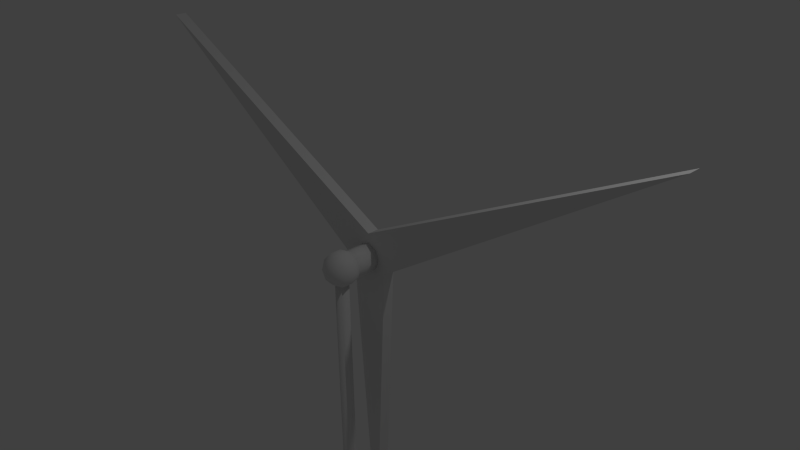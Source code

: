 # Source: Windmill.blend  (saved by Blender 2.78.0; exported with 4.5.12 LTS)
import bpy
from mathutils import Matrix  # noqa: F401  (used for matrix-valued properties, if any)

bpy.ops.wm.read_factory_settings(use_empty=True)
scene = bpy.context.scene
scene.name = 'Scene'

# ---- collections
col_collection_1 = bpy.data.collections.new('Collection 1'); scene.collection.children.link(col_collection_1)

# ---- materials (node trees are filled in below, after node groups)
mat_material = bpy.data.materials.new('Material')
mat_material.alpha_threshold = 0.0
mat_material.use_transparent_shadow = False
mat_material.roughness = 0.5
mat_material.line_color = (0.0, 0.0, 0.0, 1.0)

# ---- material node trees

# ---- world
world_world = bpy.data.worlds.new('World'); scene.world = world_world
world_world.color = (0.05088, 0.05088, 0.05088)
world_world.use_sun_shadow = False
world_world.sun_shadow_jitter_overblur = 0.0
world_world.cycles.sampling_method = 'NONE'
world_world.cycles.sample_map_resolution = 256

# ---- cameras
cam_camera = bpy.data.cameras.new('Camera')
cam_camera.clip_end = 100.0
cam_camera.lens = 35.0
cam_camera.sensor_width = 32.0
cam_camera.sensor_height = 18.0
cam_camera.ortho_scale = 7.314
cam_camera.dof.focus_distance = 0.0
cam_camera.dof.aperture_fstop = 128.0

# ---- lights
light_lamp = bpy.data.lights.new('Lamp', 'POINT')
light_lamp.transmission_factor = 0.0
light_lamp.cutoff_distance = 30.0
light_lamp.energy = 100.0
light_lamp.shadow_buffer_clip_start = 1.001
light_lamp.shadow_soft_size = 0.1
light_lamp.shadow_maximum_resolution = 0.006
light_lamp.use_absolute_resolution = True
light_lamp.cycles.use_multiple_importance_sampling = False

# ---- meshes
me_cylinder = bpy.data.meshes.new('Cylinder')
me_cylinder.from_pydata([(-3.64e-08, 0.1859, 0.0403), (-3.64e-08, 0.1859, 0.5403), (0.1314, 0.1314, 0.0403), (0.1314, 0.1314, 0.5403), (0.1859, 2.235e-08, 0.0403), (0.1859, 0.0, 0.5403), (0.1314, -0.1314, 0.0403), (0.1314, -0.1314, 0.5403), (-5.264e-08, -0.1859, 0.0403), (-5.264e-08, -0.1859, 0.5403), (-0.1314, -0.1314, 0.0403), (-0.1314, -0.1314, 0.5403), (-0.1859, 2.235e-08, 0.0403), (-0.1859, 5.96e-08, 0.5403), (-0.1314, 0.1314, 0.0403), (-0.1314, 0.1314, 0.5403), (-1.076e-09, -0.2417, 0.54), (0.1749, -0.1081, 0.667), (-0.06679, -0.1081, 0.7456), (-0.2161, -0.1081, 0.54), (-0.06679, -0.1081, 0.3344), (0.1749, -0.1081, 0.413), (0.06679, 0.1081, 0.7456), (-0.1749, 0.1081, 0.667), (-0.1749, 0.1081, 0.413), (0.06679, 0.1081, 0.3344), (0.2161, 0.1081, 0.54), (-1.076e-09, 0.2417, 0.54), (-0.03926, -0.2056, 0.6608), (0.1028, -0.2056, 0.6147), (0.06352, -0.127, 0.7355), (0.2056, -0.127, 0.54), (0.1028, -0.2056, 0.4653), (-0.127, -0.2056, 0.54), (-0.1663, -0.127, 0.6608), (-0.03926, -0.2056, 0.4192), (-0.1663, -0.127, 0.4192), (0.06352, -0.127, 0.3445), (0.2298, 0.0, 0.6147), (0.2298, 2.98e-08, 0.4653), (-1.076e-09, 5.96e-08, 0.7817), (0.142, 5.96e-08, 0.7355), (-0.2298, 0.0, 0.6147), (-0.142, 5.96e-08, 0.7355), (-0.142, 2.98e-08, 0.3445), (-0.2298, 2.98e-08, 0.4653), (0.142, 2.98e-08, 0.3445), (-1.076e-09, 0.0, 0.2983), (0.1663, 0.127, 0.6608), (-0.06352, 0.127, 0.7355), (-0.2056, 0.127, 0.54), (-0.06352, 0.127, 0.3445), (0.1663, 0.127, 0.4192), (0.03926, 0.2056, 0.6608), (0.127, 0.2056, 0.54), (-0.1028, 0.2056, 0.6147), (-0.1028, 0.2056, 0.4653), (0.03926, 0.2056, 0.4192), (-4.349e-08, 5.96e-06, 0.6313), (-4.349e-08, -3.633, 0.6313), (0.06434, 5.96e-06, 0.6046), (0.06434, -3.633, 0.6046), (0.091, 5.96e-06, 0.5403), (0.091, -3.633, 0.5403), (0.06434, 5.99e-06, 0.476), (0.06434, -3.633, 0.476), (-5.144e-08, 5.99e-06, 0.4493), (-5.144e-08, -3.633, 0.4493), (-0.06434, 5.99e-06, 0.476), (-0.06434, -3.633, 0.476), (-0.091, 5.96e-06, 0.5403), (-0.091, -3.633, 0.5403), (-0.06434, 5.96e-06, 0.6046), (-0.06434, -3.633, 0.6046), (0.1462, -3.936, 0.6865), (-3.096e-08, -3.936, 0.7471), (0.2068, -3.936, 0.5403), (0.1462, -3.936, 0.3941), (-4.904e-08, -3.936, 0.3335), (-0.1462, -3.936, 0.3941), (-0.2068, -3.936, 0.5403), (-0.1462, -3.936, 0.6865), (0.1462, -4.035, 0.6865), (-7.964e-08, -4.035, 0.7471), (0.2068, -4.035, 0.5403), (0.1462, -4.035, 0.3941), (-9.772e-08, -4.035, 0.3335), (-0.1462, -4.035, 0.3941), (-0.2068, -4.035, 0.5403), (-0.1462, -4.035, 0.6865)], [], [(0, 1, 3, 2), (2, 3, 5, 4), (4, 5, 7, 6), (6, 7, 9, 8), (8, 9, 11, 10), (10, 11, 13, 12), (3, 1, 15, 13, 11, 9, 7, 5), (12, 13, 15, 14), (14, 15, 1, 0), (0, 2, 4, 6, 8, 10, 12, 14), (16, 29, 28), (17, 29, 31), (16, 28, 33), (16, 33, 35), (16, 35, 32), (17, 31, 38), (18, 30, 40), (19, 34, 42), (20, 36, 44), (21, 37, 46), (17, 38, 41), (18, 40, 43), (19, 42, 45), (20, 44, 47), (21, 46, 39), (22, 48, 53), (23, 49, 55), (24, 50, 56), (25, 51, 57), (26, 52, 54), (54, 57, 27), (54, 52, 57), (52, 25, 57), (57, 56, 27), (57, 51, 56), (51, 24, 56), (56, 55, 27), (56, 50, 55), (50, 23, 55), (55, 53, 27), (55, 49, 53), (49, 22, 53), (53, 54, 27), (53, 48, 54), (48, 26, 54), (39, 52, 26), (39, 46, 52), (46, 25, 52), (47, 51, 25), (47, 44, 51), (44, 24, 51), (45, 50, 24), (45, 42, 50), (42, 23, 50), (43, 49, 23), (43, 40, 49), (40, 22, 49), (41, 48, 22), (41, 38, 48), (38, 26, 48), (46, 47, 25), (46, 37, 47), (37, 20, 47), (44, 45, 24), (44, 36, 45), (36, 19, 45), (42, 43, 23), (42, 34, 43), (34, 18, 43), (40, 41, 22), (40, 30, 41), (30, 17, 41), (38, 39, 26), (38, 31, 39), (31, 21, 39), (32, 37, 21), (32, 35, 37), (35, 20, 37), (35, 36, 20), (35, 33, 36), (33, 19, 36), (33, 34, 19), (33, 28, 34), (28, 18, 34), (31, 32, 21), (31, 29, 32), (29, 16, 32), (28, 30, 18), (28, 29, 30), (29, 17, 30), (58, 59, 61, 60), (60, 61, 63, 62), (62, 63, 65, 64), (64, 65, 67, 66), (66, 67, 69, 68), (68, 69, 71, 70), (69, 67, 78, 79), (70, 71, 73, 72), (72, 73, 59, 58), (58, 60, 62, 64, 66, 68, 70, 72), (76, 74, 82, 84), (59, 73, 81, 75), (61, 59, 75, 74), (65, 63, 76, 77), (71, 69, 79, 80), (67, 65, 77, 78), (73, 71, 80, 81), (63, 61, 74, 76), (82, 83, 89, 88, 87, 86, 85, 84), (81, 80, 88, 89), (79, 78, 86, 87), (77, 76, 84, 85), (74, 75, 83, 82), (75, 81, 89, 83), (80, 79, 87, 88), (78, 77, 85, 86)])
me_cylinder.polygons.foreach_set('use_smooth', [True] * 116)
me_cylinder.use_remesh_preserve_volume = False
me_cylinder.use_remesh_preserve_attributes = False
me_cylinder.use_mirror_vertex_groups = False
me_cylinder.update()
me_cube = bpy.data.meshes.new('Cube')
me_cube.from_pydata([(1.285e-07, 0.3255, -0.08137), (1.285e-07, 0.3255, 0.08137), (0.2819, -0.1627, -0.08137), (0.2819, -0.1627, 0.08137), (-0.2819, -0.1627, -0.08137), (-0.2819, -0.1627, 0.08137), (-8.851e-08, -4.834, -0.08137), (-8.851e-08, -4.834, 0.08137), (-4.186, 2.417, -0.08137), (-4.186, 2.417, 0.08137), (4.186, 2.417, -0.08137), (4.186, 2.417, 0.08137)], [], [(3, 1, 5), (0, 2, 4), (5, 4, 6, 7), (4, 2, 6), (2, 3, 7, 6), (4, 5, 9, 8), (3, 5, 7), (0, 4, 8), (1, 0, 8, 9), (3, 2, 10, 11), (0, 1, 11, 10), (2, 0, 10), (5, 1, 9), (1, 3, 11)])
me_cube.materials.append(mat_material)
me_cube.use_remesh_preserve_volume = False
me_cube.use_remesh_preserve_attributes = False
me_cube.use_mirror_vertex_groups = False
me_cube.update()

# ---- objects
ob_supportwindmill = bpy.data.objects.new('SupportWindmill', me_cylinder)
ob_windmill = bpy.data.objects.new('Windmill', me_cube)
ob_lamp = bpy.data.objects.new('Lamp', light_lamp)
ob_camera = bpy.data.objects.new('Camera', cam_camera)

# ---- transforms, parenting, visibility, modifiers, constraints
ob_supportwindmill.location = (0.0, 0.0, 0.0)
ob_supportwindmill.rotation_euler = (1.571, -0.0, 0.0)
ob_supportwindmill.lineart.crease_threshold = 0.0
ob_windmill.location = (0.0, 0.0, 0.0)
ob_windmill.rotation_euler = (1.571, 0.0, 0.0)
ob_windmill.lock_rotations_4d = False
ob_windmill.empty_display_type = 'ARROWS'
ob_windmill.lineart.crease_threshold = 0.0
ob_lamp.location = (4.076, 1.005, 5.904)
ob_lamp.rotation_euler = (0.6503, 0.05522, 1.866)
ob_lamp.lock_rotations_4d = False
ob_lamp.empty_display_type = 'ARROWS'
ob_lamp.color = (0.0, 0.0, 0.0, 0.0)
ob_lamp.lineart.crease_threshold = 0.0
ob_camera.location = (7.481, -6.508, 5.344)
ob_camera.rotation_euler = (1.109, 0.01082, 0.8149)
ob_camera.lock_rotations_4d = False
ob_camera.empty_display_type = 'ARROWS'
ob_camera.color = (0.0, 0.0, 0.0, 0.0)
ob_camera.display_type = 'WIRE'
ob_camera.lineart.crease_threshold = 0.0

# ---- collection membership
col_collection_1.objects.link(ob_supportwindmill)
col_collection_1.objects.link(ob_windmill)
col_collection_1.objects.link(ob_lamp)
col_collection_1.objects.link(ob_camera)

# ---- scene / render settings (as saved in the file)
scene.camera = ob_camera
scene.frame_start = 1; scene.frame_end = 250; scene.frame_set(1)
scene.render.engine = 'BLENDER_EEVEE_NEXT'
scene.render.resolution_percentage = 50
scene.render.dither_intensity = 0.0
scene.cycles.use_denoising = False
scene.cycles.samples = 10
scene.cycles.sampling_pattern = 'TABULATED_SOBOL'
scene.cycles.light_sampling_threshold = 0.0
scene.cycles.use_adaptive_sampling = False
scene.cycles.use_light_tree = False
scene.cycles.blur_glossy = 0.0
scene.cycles.pixel_filter_type = 'GAUSSIAN'
scene.cycles.sample_clamp_indirect = 0.0
scene.view_settings.view_transform = 'Standard'
bpy.context.view_layer.update()
